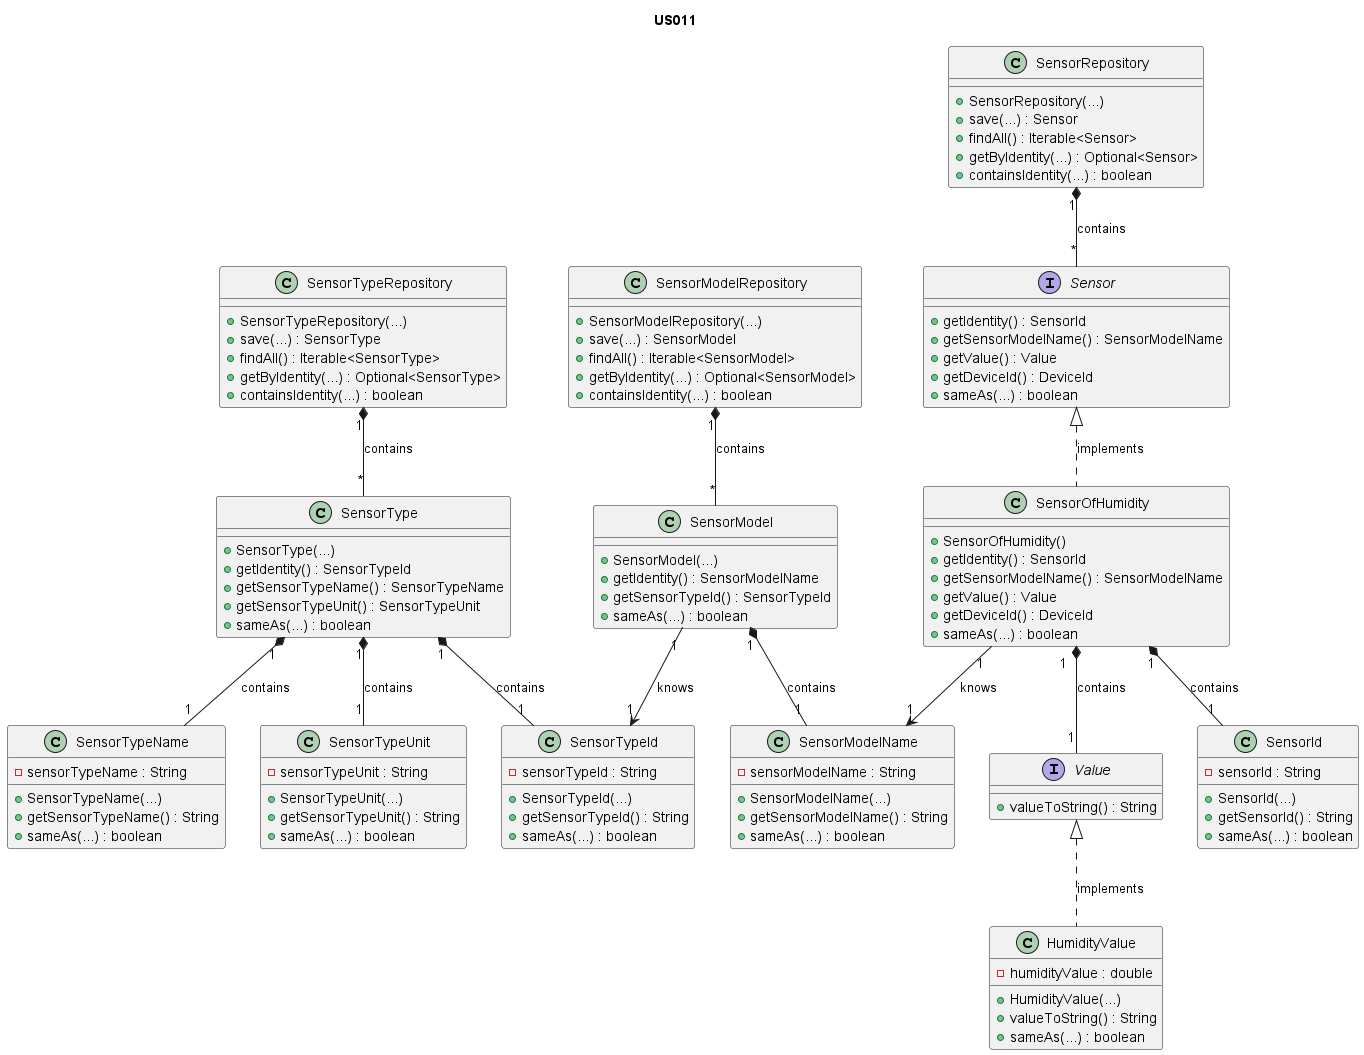

The diagram above was rendered by PlantUML. Its source (embedded in the PNG):
@startuml

title US011

/'
As Product Owner, I want the system to have a type of sensor that measures
humidity (%).
'/

interface Sensor {
+ getIdentity() : SensorId
+ getSensorModelName() : SensorModelName
+ getValue() : Value
+ getDeviceId() : DeviceId
+ sameAs(...) : boolean
}

class SensorId{
- sensorId : String
+ SensorId(...)
+ getSensorId() : String
+ sameAs(...) : boolean
}

interface Value{
+ valueToString() : String
}

class HumidityValue {
    - humidityValue : double
    + HumidityValue(...)
    + valueToString() : String
    + sameAs(...) : boolean
}

class SensorModelName{
- sensorModelName : String
+ SensorModelName(...)
+ getSensorModelName() : String
+ sameAs(...) : boolean
}

class SensorType {
+ SensorType(...)
+ getIdentity() : SensorTypeId
+ getSensorTypeName() : SensorTypeName
+ getSensorTypeUnit() : SensorTypeUnit
+ sameAs(...) : boolean
}

class SensorTypeName{
- sensorTypeName : String
+ SensorTypeName(...)
+ getSensorTypeName() : String
+ sameAs(...) : boolean
}

class SensorTypeUnit{
- sensorTypeUnit : String
+ SensorTypeUnit(...)
+ getSensorTypeUnit() : String
+ sameAs(...) : boolean
}

class SensorModel{
+ SensorModel(...)
+ getIdentity() : SensorModelName
+ getSensorTypeId() : SensorTypeId
+ sameAs(...) : boolean
}

class SensorTypeId{
- sensorTypeId : String
+ SensorTypeId(...)
+ getSensorTypeId() : String
+ sameAs(...) : boolean
}

class SensorRepository {
+ SensorRepository(...)
+ save(...) : Sensor
+ findAll() : Iterable<Sensor>
+ getByIdentity(...) : Optional<Sensor>
+ containsIdentity(...) : boolean
}

class SensorTypeRepository {
+ SensorTypeRepository(...)
+ save(...) : SensorType
+ findAll() : Iterable<SensorType>
+ getByIdentity(...) : Optional<SensorType>
+ containsIdentity(...) : boolean
}

class SensorModelRepository {
+ SensorModelRepository(...)
+ save(...) : SensorModel
+ findAll() : Iterable<SensorModel>
+ getByIdentity(...) : Optional<SensorModel>
+ containsIdentity(...) : boolean
}

class SensorOfHumidity {
    + SensorOfHumidity()
    + getIdentity() : SensorId
    + getSensorModelName() : SensorModelName
    + getValue() : Value
    + getDeviceId() : DeviceId
    + sameAs(...) : boolean
}

HumidityValue .up.|> Value : implements
SensorOfHumidity .up.|> Sensor : implements
SensorOfHumidity "1" *-- "1" SensorId : contains
SensorOfHumidity "1  " *-- "1" Value : contains
SensorOfHumidity "1" --> "1" SensorModelName : knows
SensorModel "1" *-- "1" SensorModelName : contains
SensorModel "1" --> "1" SensorTypeId : knows
SensorType "1" *-- "1" SensorTypeId: contains
SensorType "1" *-- "1" SensorTypeName : contains
SensorType "1" *-- "1" SensorTypeUnit : contains
SensorRepository "1" *-- "*" Sensor : contains
SensorTypeRepository "1" *-- "*" SensorType : contains
SensorModelRepository "1" *-- "*" SensorModel : contains

@enduml